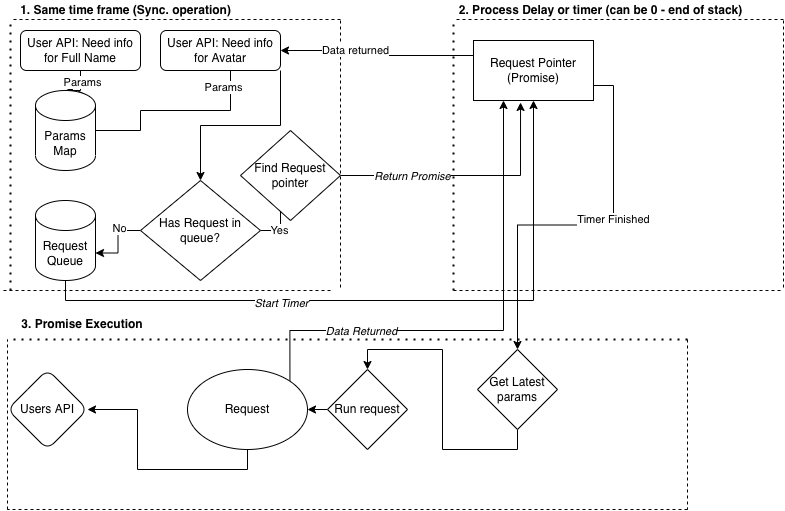

The diagram above was exported from draw.io. Its source (the exported page's mxGraphModel, read from the mxfile embedded in the PNG):
<mxGraphModel dx="1426" dy="711" grid="1" gridSize="10" guides="1" tooltips="1" connect="1" arrows="1" fold="1" page="1" pageScale="1" pageWidth="850" pageHeight="700" math="0" shadow="0">
  <root>
    <mxCell id="ze4gB86iloKV_sGP3-dD-0" />
    <mxCell id="ze4gB86iloKV_sGP3-dD-1" parent="ze4gB86iloKV_sGP3-dD-0" />
    <mxCell id="srQxrrCd1lS49e_nMu3Q-0" value="" style="edgeStyle=orthogonalEdgeStyle;rounded=0;orthogonalLoop=1;jettySize=auto;html=1;entryX=0.5;entryY=0;entryDx=0;entryDy=0;entryPerimeter=0;" edge="1" parent="ze4gB86iloKV_sGP3-dD-1" source="srQxrrCd1lS49e_nMu3Q-2" target="srQxrrCd1lS49e_nMu3Q-17">
      <mxGeometry relative="1" as="geometry" />
    </mxCell>
    <mxCell id="srQxrrCd1lS49e_nMu3Q-1" value="Params" style="edgeLabel;html=1;align=center;verticalAlign=middle;resizable=0;points=[];" vertex="1" connectable="0" parent="srQxrrCd1lS49e_nMu3Q-0">
      <mxGeometry x="-0.4" y="1" relative="1" as="geometry">
        <mxPoint as="offset" />
      </mxGeometry>
    </mxCell>
    <mxCell id="srQxrrCd1lS49e_nMu3Q-2" value="User API: Need info for Full Name" style="rounded=1;whiteSpace=wrap;html=1;fontSize=12;glass=0;strokeWidth=1;shadow=0;" vertex="1" parent="ze4gB86iloKV_sGP3-dD-1">
      <mxGeometry x="40" y="40" width="120" height="40" as="geometry" />
    </mxCell>
    <mxCell id="srQxrrCd1lS49e_nMu3Q-3" value="" style="edgeStyle=orthogonalEdgeStyle;rounded=0;orthogonalLoop=1;jettySize=auto;html=1;entryX=0.855;entryY=0;entryDx=0;entryDy=4.35;entryPerimeter=0;exitX=0.5;exitY=1;exitDx=0;exitDy=0;" edge="1" parent="ze4gB86iloKV_sGP3-dD-1" source="srQxrrCd1lS49e_nMu3Q-5" target="srQxrrCd1lS49e_nMu3Q-17">
      <mxGeometry relative="1" as="geometry">
        <mxPoint x="80" y="140" as="targetPoint" />
        <Array as="points">
          <mxPoint x="250" y="80" />
          <mxPoint x="250" y="120" />
          <mxPoint x="160" y="120" />
          <mxPoint x="160" y="140" />
          <mxPoint x="91" y="140" />
        </Array>
        <mxPoint x="250" y="80" as="sourcePoint" />
      </mxGeometry>
    </mxCell>
    <mxCell id="srQxrrCd1lS49e_nMu3Q-4" value="Params" style="edgeLabel;html=1;align=center;verticalAlign=middle;resizable=0;points=[];" vertex="1" connectable="0" parent="srQxrrCd1lS49e_nMu3Q-3">
      <mxGeometry x="-0.5846" y="-2" relative="1" as="geometry">
        <mxPoint y="-22" as="offset" />
      </mxGeometry>
    </mxCell>
    <mxCell id="srQxrrCd1lS49e_nMu3Q-29" style="edgeStyle=orthogonalEdgeStyle;rounded=0;orthogonalLoop=1;jettySize=auto;html=1;exitX=1;exitY=1;exitDx=0;exitDy=0;entryX=0.5;entryY=0;entryDx=0;entryDy=0;" edge="1" parent="ze4gB86iloKV_sGP3-dD-1" source="srQxrrCd1lS49e_nMu3Q-5" target="srQxrrCd1lS49e_nMu3Q-19">
      <mxGeometry relative="1" as="geometry" />
    </mxCell>
    <mxCell id="srQxrrCd1lS49e_nMu3Q-5" value="User API: Need info for Avatar" style="rounded=1;whiteSpace=wrap;html=1;fontSize=12;glass=0;strokeWidth=1;shadow=0;" vertex="1" parent="ze4gB86iloKV_sGP3-dD-1">
      <mxGeometry x="180" y="40" width="120" height="40" as="geometry" />
    </mxCell>
    <mxCell id="srQxrrCd1lS49e_nMu3Q-6" value="Users API" style="rhombus;whiteSpace=wrap;html=1;rounded=1;shadow=0;strokeWidth=1;glass=0;" vertex="1" parent="ze4gB86iloKV_sGP3-dD-1">
      <mxGeometry x="27" y="379" width="80" height="80" as="geometry" />
    </mxCell>
    <mxCell id="srQxrrCd1lS49e_nMu3Q-10" style="edgeStyle=orthogonalEdgeStyle;rounded=0;orthogonalLoop=1;jettySize=auto;html=1;exitX=0.5;exitY=1;exitDx=0;exitDy=0;" edge="1" parent="ze4gB86iloKV_sGP3-dD-1" source="srQxrrCd1lS49e_nMu3Q-11" target="srQxrrCd1lS49e_nMu3Q-6">
      <mxGeometry relative="1" as="geometry" />
    </mxCell>
    <mxCell id="srQxrrCd1lS49e_nMu3Q-53" style="edgeStyle=orthogonalEdgeStyle;rounded=0;orthogonalLoop=1;jettySize=auto;html=1;exitX=1;exitY=0;exitDx=0;exitDy=0;entryX=0.25;entryY=1;entryDx=0;entryDy=0;" edge="1" parent="ze4gB86iloKV_sGP3-dD-1" source="srQxrrCd1lS49e_nMu3Q-11" target="srQxrrCd1lS49e_nMu3Q-25">
      <mxGeometry relative="1" as="geometry">
        <Array as="points">
          <mxPoint x="309" y="340" />
          <mxPoint x="523" y="340" />
        </Array>
      </mxGeometry>
    </mxCell>
    <mxCell id="srQxrrCd1lS49e_nMu3Q-54" value="Data Returned" style="edgeLabel;html=1;align=center;verticalAlign=middle;resizable=0;points=[];fontStyle=2" vertex="1" connectable="0" parent="srQxrrCd1lS49e_nMu3Q-53">
      <mxGeometry x="0.0707" relative="1" as="geometry">
        <mxPoint x="-143" y="1" as="offset" />
      </mxGeometry>
    </mxCell>
    <mxCell id="srQxrrCd1lS49e_nMu3Q-11" value="Request" style="ellipse;whiteSpace=wrap;html=1;" vertex="1" parent="ze4gB86iloKV_sGP3-dD-1">
      <mxGeometry x="207" y="379" width="120" height="80" as="geometry" />
    </mxCell>
    <mxCell id="srQxrrCd1lS49e_nMu3Q-12" value="" style="endArrow=none;dashed=1;html=1;dashPattern=1 3;strokeWidth=2;rounded=0;" edge="1" parent="ze4gB86iloKV_sGP3-dD-1">
      <mxGeometry width="50" height="50" relative="1" as="geometry">
        <mxPoint x="30" y="300" as="sourcePoint" />
        <mxPoint x="30" y="30" as="targetPoint" />
      </mxGeometry>
    </mxCell>
    <mxCell id="srQxrrCd1lS49e_nMu3Q-13" value="" style="endArrow=none;dashed=1;html=1;rounded=0;" edge="1" parent="ze4gB86iloKV_sGP3-dD-1">
      <mxGeometry width="50" height="50" relative="1" as="geometry">
        <mxPoint x="360" y="29" as="sourcePoint" />
        <mxPoint x="30" y="29" as="targetPoint" />
      </mxGeometry>
    </mxCell>
    <mxCell id="srQxrrCd1lS49e_nMu3Q-14" value="" style="endArrow=none;dashed=1;html=1;rounded=0;" edge="1" parent="ze4gB86iloKV_sGP3-dD-1">
      <mxGeometry width="50" height="50" relative="1" as="geometry">
        <mxPoint x="350" y="300" as="sourcePoint" />
        <mxPoint x="20" y="300" as="targetPoint" />
      </mxGeometry>
    </mxCell>
    <mxCell id="srQxrrCd1lS49e_nMu3Q-15" value="" style="endArrow=none;dashed=1;html=1;rounded=0;" edge="1" parent="ze4gB86iloKV_sGP3-dD-1">
      <mxGeometry width="50" height="50" relative="1" as="geometry">
        <mxPoint x="360" y="30" as="sourcePoint" />
        <mxPoint x="360" y="300" as="targetPoint" />
      </mxGeometry>
    </mxCell>
    <mxCell id="srQxrrCd1lS49e_nMu3Q-16" value="&lt;b&gt;1. Same time frame (Sync. operation)&lt;/b&gt;" style="text;html=1;resizable=0;autosize=1;align=center;verticalAlign=middle;points=[];fillColor=none;strokeColor=none;rounded=0;" vertex="1" parent="ze4gB86iloKV_sGP3-dD-1">
      <mxGeometry x="30" y="10" width="230" height="20" as="geometry" />
    </mxCell>
    <mxCell id="srQxrrCd1lS49e_nMu3Q-17" value="Params Map" style="shape=cylinder3;whiteSpace=wrap;html=1;boundedLbl=1;backgroundOutline=1;size=15;" vertex="1" parent="ze4gB86iloKV_sGP3-dD-1">
      <mxGeometry x="55" y="100" width="60" height="80" as="geometry" />
    </mxCell>
    <mxCell id="srQxrrCd1lS49e_nMu3Q-27" style="edgeStyle=orthogonalEdgeStyle;rounded=0;orthogonalLoop=1;jettySize=auto;html=1;exitX=0.5;exitY=1;exitDx=0;exitDy=0;exitPerimeter=0;" edge="1" parent="ze4gB86iloKV_sGP3-dD-1" source="srQxrrCd1lS49e_nMu3Q-18" target="srQxrrCd1lS49e_nMu3Q-25">
      <mxGeometry relative="1" as="geometry" />
    </mxCell>
    <mxCell id="srQxrrCd1lS49e_nMu3Q-35" value="Start Timer" style="edgeLabel;html=1;align=center;verticalAlign=middle;resizable=0;points=[];fontStyle=2" vertex="1" connectable="0" parent="srQxrrCd1lS49e_nMu3Q-27">
      <mxGeometry x="-0.1966" y="-2" relative="1" as="geometry">
        <mxPoint x="-41" as="offset" />
      </mxGeometry>
    </mxCell>
    <mxCell id="srQxrrCd1lS49e_nMu3Q-18" value="Request Queue" style="shape=cylinder3;whiteSpace=wrap;html=1;boundedLbl=1;backgroundOutline=1;size=15;" vertex="1" parent="ze4gB86iloKV_sGP3-dD-1">
      <mxGeometry x="55" y="210" width="60" height="80" as="geometry" />
    </mxCell>
    <mxCell id="srQxrrCd1lS49e_nMu3Q-24" style="edgeStyle=orthogonalEdgeStyle;rounded=0;orthogonalLoop=1;jettySize=auto;html=1;exitX=0;exitY=0.5;exitDx=0;exitDy=0;entryX=1;entryY=0;entryDx=0;entryDy=52.5;entryPerimeter=0;" edge="1" parent="ze4gB86iloKV_sGP3-dD-1" source="srQxrrCd1lS49e_nMu3Q-19" target="srQxrrCd1lS49e_nMu3Q-18">
      <mxGeometry relative="1" as="geometry" />
    </mxCell>
    <mxCell id="srQxrrCd1lS49e_nMu3Q-26" value="No" style="edgeLabel;html=1;align=center;verticalAlign=middle;resizable=0;points=[];" vertex="1" connectable="0" parent="srQxrrCd1lS49e_nMu3Q-24">
      <mxGeometry x="-0.346" y="-3" relative="1" as="geometry">
        <mxPoint as="offset" />
      </mxGeometry>
    </mxCell>
    <mxCell id="srQxrrCd1lS49e_nMu3Q-37" style="edgeStyle=orthogonalEdgeStyle;rounded=0;orthogonalLoop=1;jettySize=auto;html=1;exitX=1;exitY=0.5;exitDx=0;exitDy=0;entryX=0;entryY=0.5;entryDx=0;entryDy=0;" edge="1" parent="ze4gB86iloKV_sGP3-dD-1" source="srQxrrCd1lS49e_nMu3Q-19" target="srQxrrCd1lS49e_nMu3Q-39">
      <mxGeometry relative="1" as="geometry" />
    </mxCell>
    <mxCell id="srQxrrCd1lS49e_nMu3Q-38" value="Yes" style="edgeLabel;html=1;align=center;verticalAlign=middle;resizable=0;points=[];" vertex="1" connectable="0" parent="srQxrrCd1lS49e_nMu3Q-37">
      <mxGeometry x="-0.6848" y="1" relative="1" as="geometry">
        <mxPoint as="offset" />
      </mxGeometry>
    </mxCell>
    <mxCell id="srQxrrCd1lS49e_nMu3Q-19" value="Has Request in queue?" style="rhombus;whiteSpace=wrap;html=1;" vertex="1" parent="ze4gB86iloKV_sGP3-dD-1">
      <mxGeometry x="160" y="190" width="120" height="100" as="geometry" />
    </mxCell>
    <mxCell id="srQxrrCd1lS49e_nMu3Q-43" style="edgeStyle=orthogonalEdgeStyle;rounded=0;orthogonalLoop=1;jettySize=auto;html=1;exitX=0.5;exitY=1;exitDx=0;exitDy=0;entryX=0.5;entryY=0;entryDx=0;entryDy=0;" edge="1" parent="ze4gB86iloKV_sGP3-dD-1" source="srQxrrCd1lS49e_nMu3Q-47" target="srQxrrCd1lS49e_nMu3Q-42">
      <mxGeometry relative="1" as="geometry" />
    </mxCell>
    <mxCell id="srQxrrCd1lS49e_nMu3Q-48" style="edgeStyle=orthogonalEdgeStyle;rounded=0;orthogonalLoop=1;jettySize=auto;html=1;exitX=1;exitY=0.75;exitDx=0;exitDy=0;" edge="1" parent="ze4gB86iloKV_sGP3-dD-1" source="srQxrrCd1lS49e_nMu3Q-25" target="srQxrrCd1lS49e_nMu3Q-47">
      <mxGeometry relative="1" as="geometry" />
    </mxCell>
    <mxCell id="srQxrrCd1lS49e_nMu3Q-49" value="&lt;span style=&quot;color: rgba(0 , 0 , 0 , 0) ; font-family: monospace ; font-size: 0px ; background-color: rgb(248 , 249 , 250)&quot;&gt;%3CmxGraphModel%3E%3Croot%3E%3CmxCell%20id%3D%220%22%2F%3E%3CmxCell%20id%3D%221%22%20parent%3D%220%22%2F%3E%3CmxCell%20id%3D%222%22%20value%3D%22Timer%20finished%22%20style%3D%22edgeLabel%3Bhtml%3D1%3Balign%3Dcenter%3BverticalAlign%3Dmiddle%3Bresizable%3D0%3Bpoints%3D%5B%5D%3B%22%20vertex%3D%221%22%20connectable%3D%220%22%20parent%3D%221%22%3E%3CmxGeometry%20x%3D%22573%22%20y%3D%22459%22%20as%3D%22geometry%22%2F%3E%3C%2FmxCell%3E%3C%2Froot%3E%3C%2FmxGraphModel%3Re&lt;/span&gt;" style="edgeLabel;html=1;align=center;verticalAlign=middle;resizable=0;points=[];" vertex="1" connectable="0" parent="srQxrrCd1lS49e_nMu3Q-48">
      <mxGeometry x="0.1345" y="-4" relative="1" as="geometry">
        <mxPoint as="offset" />
      </mxGeometry>
    </mxCell>
    <mxCell id="srQxrrCd1lS49e_nMu3Q-51" value="Timer Finished" style="edgeLabel;html=1;align=center;verticalAlign=middle;resizable=0;points=[];" vertex="1" connectable="0" parent="srQxrrCd1lS49e_nMu3Q-48">
      <mxGeometry x="-0.1927" y="-1" relative="1" as="geometry">
        <mxPoint as="offset" />
      </mxGeometry>
    </mxCell>
    <mxCell id="ggAgwyLY-5QoxHMpOmwN-5" style="edgeStyle=orthogonalEdgeStyle;rounded=0;orthogonalLoop=1;jettySize=auto;html=1;exitX=0;exitY=0.25;exitDx=0;exitDy=0;entryX=1;entryY=0.5;entryDx=0;entryDy=0;" edge="1" parent="ze4gB86iloKV_sGP3-dD-1" source="srQxrrCd1lS49e_nMu3Q-25" target="srQxrrCd1lS49e_nMu3Q-5">
      <mxGeometry relative="1" as="geometry" />
    </mxCell>
    <mxCell id="ggAgwyLY-5QoxHMpOmwN-6" value="Data returned" style="edgeLabel;html=1;align=center;verticalAlign=middle;resizable=0;points=[];" vertex="1" connectable="0" parent="ggAgwyLY-5QoxHMpOmwN-5">
      <mxGeometry x="0.2522" y="-1" relative="1" as="geometry">
        <mxPoint as="offset" />
      </mxGeometry>
    </mxCell>
    <mxCell id="srQxrrCd1lS49e_nMu3Q-25" value="Request Pointer (Promise)" style="rounded=0;whiteSpace=wrap;html=1;" vertex="1" parent="ze4gB86iloKV_sGP3-dD-1">
      <mxGeometry x="493" y="50" width="120" height="60" as="geometry" />
    </mxCell>
    <mxCell id="srQxrrCd1lS49e_nMu3Q-30" value="" style="endArrow=none;dashed=1;html=1;dashPattern=1 3;strokeWidth=2;rounded=0;" edge="1" parent="ze4gB86iloKV_sGP3-dD-1">
      <mxGeometry width="50" height="50" relative="1" as="geometry">
        <mxPoint x="473" y="300" as="sourcePoint" />
        <mxPoint x="473" y="30" as="targetPoint" />
      </mxGeometry>
    </mxCell>
    <mxCell id="srQxrrCd1lS49e_nMu3Q-31" value="" style="endArrow=none;dashed=1;html=1;rounded=0;" edge="1" parent="ze4gB86iloKV_sGP3-dD-1">
      <mxGeometry width="50" height="50" relative="1" as="geometry">
        <mxPoint x="803" y="29" as="sourcePoint" />
        <mxPoint x="473" y="29" as="targetPoint" />
      </mxGeometry>
    </mxCell>
    <mxCell id="srQxrrCd1lS49e_nMu3Q-32" value="" style="endArrow=none;dashed=1;html=1;rounded=0;" edge="1" parent="ze4gB86iloKV_sGP3-dD-1">
      <mxGeometry width="50" height="50" relative="1" as="geometry">
        <mxPoint x="800" y="300" as="sourcePoint" />
        <mxPoint x="470" y="300" as="targetPoint" />
      </mxGeometry>
    </mxCell>
    <mxCell id="srQxrrCd1lS49e_nMu3Q-33" value="" style="endArrow=none;dashed=1;html=1;rounded=0;" edge="1" parent="ze4gB86iloKV_sGP3-dD-1">
      <mxGeometry width="50" height="50" relative="1" as="geometry">
        <mxPoint x="803" y="30" as="sourcePoint" />
        <mxPoint x="803" y="300" as="targetPoint" />
      </mxGeometry>
    </mxCell>
    <mxCell id="srQxrrCd1lS49e_nMu3Q-34" value="&lt;b&gt;2. Process Delay or timer (can be 0 - end of stack)&lt;/b&gt;" style="text;html=1;resizable=0;autosize=1;align=center;verticalAlign=middle;points=[];fillColor=none;strokeColor=none;rounded=0;" vertex="1" parent="ze4gB86iloKV_sGP3-dD-1">
      <mxGeometry x="470" y="10" width="300" height="20" as="geometry" />
    </mxCell>
    <mxCell id="srQxrrCd1lS49e_nMu3Q-40" style="edgeStyle=orthogonalEdgeStyle;rounded=0;orthogonalLoop=1;jettySize=auto;html=1;exitX=1;exitY=0.5;exitDx=0;exitDy=0;entryX=0.392;entryY=1.033;entryDx=0;entryDy=0;entryPerimeter=0;" edge="1" parent="ze4gB86iloKV_sGP3-dD-1" source="srQxrrCd1lS49e_nMu3Q-39" target="srQxrrCd1lS49e_nMu3Q-25">
      <mxGeometry relative="1" as="geometry" />
    </mxCell>
    <mxCell id="srQxrrCd1lS49e_nMu3Q-41" value="Return Promise" style="edgeLabel;html=1;align=center;verticalAlign=middle;resizable=0;points=[];fontStyle=2" vertex="1" connectable="0" parent="srQxrrCd1lS49e_nMu3Q-40">
      <mxGeometry x="-0.2376" y="3" relative="1" as="geometry">
        <mxPoint x="-25" y="3" as="offset" />
      </mxGeometry>
    </mxCell>
    <mxCell id="srQxrrCd1lS49e_nMu3Q-39" value="Find Request pointer" style="rhombus;whiteSpace=wrap;html=1;" vertex="1" parent="ze4gB86iloKV_sGP3-dD-1">
      <mxGeometry x="260" y="140" width="100" height="90" as="geometry" />
    </mxCell>
    <mxCell id="srQxrrCd1lS49e_nMu3Q-52" style="edgeStyle=orthogonalEdgeStyle;rounded=0;orthogonalLoop=1;jettySize=auto;html=1;exitX=0;exitY=0.5;exitDx=0;exitDy=0;entryX=1;entryY=0.5;entryDx=0;entryDy=0;" edge="1" parent="ze4gB86iloKV_sGP3-dD-1" source="srQxrrCd1lS49e_nMu3Q-42" target="srQxrrCd1lS49e_nMu3Q-11">
      <mxGeometry relative="1" as="geometry" />
    </mxCell>
    <mxCell id="srQxrrCd1lS49e_nMu3Q-42" value="Run request" style="rhombus;whiteSpace=wrap;html=1;" vertex="1" parent="ze4gB86iloKV_sGP3-dD-1">
      <mxGeometry x="347" y="379" width="80" height="80" as="geometry" />
    </mxCell>
    <mxCell id="srQxrrCd1lS49e_nMu3Q-47" value="Get Latest params" style="rhombus;whiteSpace=wrap;html=1;" vertex="1" parent="ze4gB86iloKV_sGP3-dD-1">
      <mxGeometry x="497" y="359" width="80" height="80" as="geometry" />
    </mxCell>
    <mxCell id="ggAgwyLY-5QoxHMpOmwN-0" value="" style="endArrow=none;dashed=1;html=1;dashPattern=1 3;strokeWidth=2;rounded=0;" edge="1" parent="ze4gB86iloKV_sGP3-dD-1">
      <mxGeometry width="50" height="50" relative="1" as="geometry">
        <mxPoint x="707" y="349" as="sourcePoint" />
        <mxPoint x="27" y="349" as="targetPoint" />
      </mxGeometry>
    </mxCell>
    <mxCell id="ggAgwyLY-5QoxHMpOmwN-1" value="" style="endArrow=none;dashed=1;html=1;rounded=0;" edge="1" parent="ze4gB86iloKV_sGP3-dD-1">
      <mxGeometry width="50" height="50" relative="1" as="geometry">
        <mxPoint x="27" y="519" as="sourcePoint" />
        <mxPoint x="27" y="349" as="targetPoint" />
      </mxGeometry>
    </mxCell>
    <mxCell id="ggAgwyLY-5QoxHMpOmwN-2" value="" style="endArrow=none;dashed=1;html=1;rounded=0;" edge="1" parent="ze4gB86iloKV_sGP3-dD-1">
      <mxGeometry width="50" height="50" relative="1" as="geometry">
        <mxPoint x="707" y="519" as="sourcePoint" />
        <mxPoint x="27" y="519" as="targetPoint" />
      </mxGeometry>
    </mxCell>
    <mxCell id="ggAgwyLY-5QoxHMpOmwN-3" value="" style="endArrow=none;dashed=1;html=1;rounded=0;" edge="1" parent="ze4gB86iloKV_sGP3-dD-1">
      <mxGeometry width="50" height="50" relative="1" as="geometry">
        <mxPoint x="707" y="349" as="sourcePoint" />
        <mxPoint x="707" y="519" as="targetPoint" />
      </mxGeometry>
    </mxCell>
    <mxCell id="ggAgwyLY-5QoxHMpOmwN-4" value="3. Promise Execution" style="text;html=1;strokeColor=none;fillColor=none;align=center;verticalAlign=middle;whiteSpace=wrap;rounded=0;fontStyle=1" vertex="1" parent="ze4gB86iloKV_sGP3-dD-1">
      <mxGeometry x="27" y="319" width="150" height="30" as="geometry" />
    </mxCell>
  </root>
</mxGraphModel>